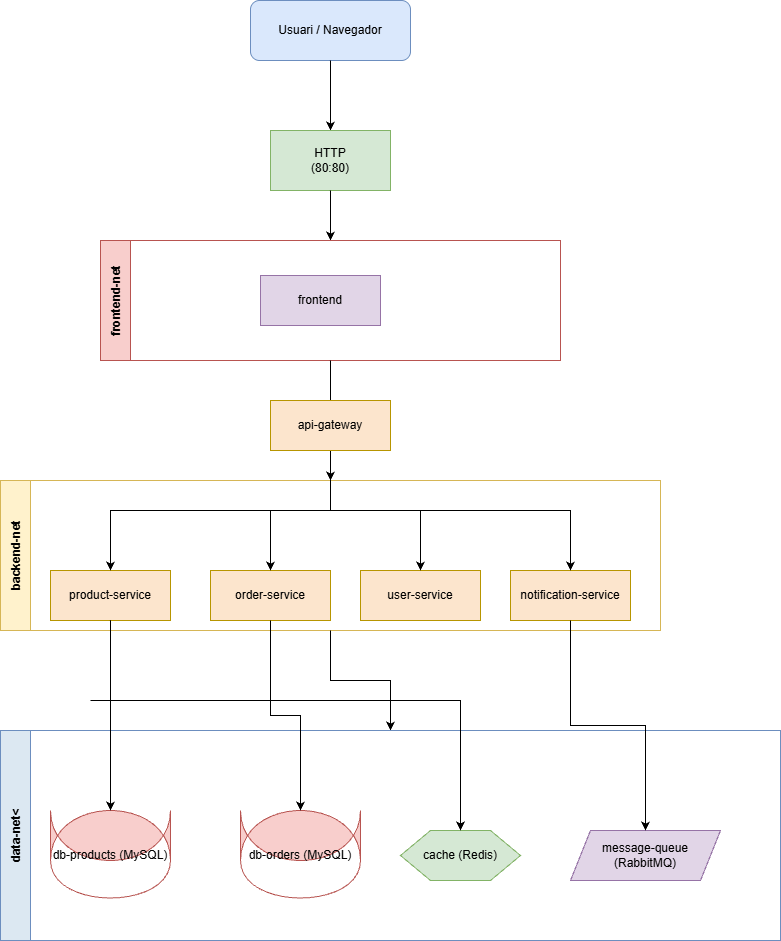

The diagram above was exported from draw.io. Its source (the exported page's mxGraphModel, read from the mxfile embedded in the PNG):
<mxGraphModel dx="1097" dy="1761" grid="1" gridSize="10" guides="1" tooltips="1" connect="1" arrows="1" fold="1" page="1" pageScale="1" pageWidth="827" pageHeight="1169" math="0" shadow="0">
  <root>
    <mxCell id="0" />
    <mxCell id="1" parent="0" />
    <mxCell id="kmN3IfHzXV0myT0CDuHw-1" parent="1" style="rounded=1;whiteSpace=wrap;html=1;fillColor=#dae8fc;strokeColor=#6c8ebf;" value="Usuari / Navegador" vertex="1">
      <mxGeometry height="60" width="160" x="270" y="-70" as="geometry" />
    </mxCell>
    <mxCell id="kmN3IfHzXV0myT0CDuHw-2" edge="1" parent="1" source="kmN3IfHzXV0myT0CDuHw-1" style="edgeStyle=orthogonalEdgeStyle;rounded=0;orthogonalLoop=1;jettySize=auto;html=1;exitX=0.5;exitY=1;exitDx=0;exitDy=0;entryX=0.5;entryY=0;entryDx=0;entryDy=0;" target="kmN3IfHzXV0myT0CDuHw-3" value="">
      <mxGeometry relative="1" as="geometry" />
    </mxCell>
    <mxCell id="kmN3IfHzXV0myT0CDuHw-3" parent="1" style="whiteSpace=wrap;html=1;fillColor=#d5e8d4;strokeColor=#82b366;" value="HTTP&lt;br&gt;(80:80)" vertex="1">
      <mxGeometry height="60" width="120" x="290" y="60" as="geometry" />
    </mxCell>
    <mxCell id="kmN3IfHzXV0myT0CDuHw-4" edge="1" parent="1" source="kmN3IfHzXV0myT0CDuHw-3" style="edgeStyle=orthogonalEdgeStyle;rounded=0;orthogonalLoop=1;jettySize=auto;html=1;exitX=0.5;exitY=1;exitDx=0;exitDy=0;entryX=0.5;entryY=0;entryDx=0;entryDy=0;" target="kmN3IfHzXV0myT0CDuHw-5" value="">
      <mxGeometry relative="1" as="geometry" />
    </mxCell>
    <mxCell id="kmN3IfHzXV0myT0CDuHw-5" parent="1" style="swimlane;startSize=30;horizontal=0;fillColor=#f8cecc;strokeColor=#b85450;" value="frontend-net" vertex="1">
      <mxGeometry height="120" width="460" x="120" y="170" as="geometry" />
    </mxCell>
    <mxCell id="kmN3IfHzXV0myT0CDuHw-6" parent="kmN3IfHzXV0myT0CDuHw-5" style="whiteSpace=wrap;html=1;fillColor=#e1d5e7;strokeColor=#9673a6;" value="frontend" vertex="1">
      <mxGeometry height="50" width="120" x="160" y="35" as="geometry" />
    </mxCell>
    <mxCell id="kmN3IfHzXV0myT0CDuHw-9" edge="1" parent="1" source="kmN3IfHzXV0myT0CDuHw-5" style="edgeStyle=orthogonalEdgeStyle;rounded=0;orthogonalLoop=1;jettySize=auto;html=1;exitX=0.5;exitY=1;exitDx=0;exitDy=0;entryX=0.5;entryY=0;entryDx=0;entryDy=0;" target="kmN3IfHzXV0myT0CDuHw-10" value="">
      <mxGeometry relative="1" as="geometry" />
    </mxCell>
    <mxCell id="kmN3IfHzXV0myT0CDuHw-10" parent="1" style="swimlane;startSize=30;horizontal=0;fillColor=#fff2cc;strokeColor=#d6b656;" value="backend-net" vertex="1">
      <mxGeometry height="150" width="660" x="20" y="410" as="geometry" />
    </mxCell>
    <mxCell id="kmN3IfHzXV0myT0CDuHw-12" parent="kmN3IfHzXV0myT0CDuHw-10" style="whiteSpace=wrap;html=1;fillColor=#fce5cd;strokeColor=#b79500;" value="product-service" vertex="1">
      <mxGeometry height="50" width="120" x="50" y="90" as="geometry" />
    </mxCell>
    <mxCell id="kmN3IfHzXV0myT0CDuHw-13" parent="kmN3IfHzXV0myT0CDuHw-10" style="whiteSpace=wrap;html=1;fillColor=#fce5cd;strokeColor=#b79500;" value="order-service" vertex="1">
      <mxGeometry height="50" width="120" x="210" y="90" as="geometry" />
    </mxCell>
    <mxCell id="kmN3IfHzXV0myT0CDuHw-14" parent="kmN3IfHzXV0myT0CDuHw-10" style="whiteSpace=wrap;html=1;fillColor=#fce5cd;strokeColor=#b79500;" value="user-service" vertex="1">
      <mxGeometry height="50" width="120" x="360" y="90" as="geometry" />
    </mxCell>
    <mxCell id="kmN3IfHzXV0myT0CDuHw-15" parent="kmN3IfHzXV0myT0CDuHw-10" style="whiteSpace=wrap;html=1;fillColor=#fce5cd;strokeColor=#b79500;" value="notification-service" vertex="1">
      <mxGeometry height="50" width="120" x="510" y="90" as="geometry" />
    </mxCell>
    <mxCell id="kmN3IfHzXV0myT0CDuHw-22" edge="1" parent="1" source="kmN3IfHzXV0myT0CDuHw-10" style="edgeStyle=orthogonalEdgeStyle;rounded=0;orthogonalLoop=1;jettySize=auto;html=1;exitX=0.5;exitY=1;exitDx=0;exitDy=0;entryX=0.5;entryY=0;entryDx=0;entryDy=0;" target="kmN3IfHzXV0myT0CDuHw-24" value="">
      <mxGeometry relative="1" as="geometry" />
    </mxCell>
    <mxCell id="kmN3IfHzXV0myT0CDuHw-24" parent="1" style="swimlane;startSize=30;horizontal=0;fillColor=#dce8f2;strokeColor=#6c8ebf;" value="data-net&lt;" vertex="1">
      <mxGeometry height="210" width="780" x="20" y="660" as="geometry" />
    </mxCell>
    <mxCell id="kmN3IfHzXV0myT0CDuHw-25" parent="kmN3IfHzXV0myT0CDuHw-24" style="shape=cylinder;whiteSpace=wrap;html=1;boundedLbl=1;backgroundOutline=1;size=15;fillColor=#f8cecc;strokeColor=#b85450;" value="db-products (MySQL)" vertex="1">
      <mxGeometry height="50" width="120" x="50" y="80" as="geometry" />
    </mxCell>
    <mxCell id="kmN3IfHzXV0myT0CDuHw-26" parent="kmN3IfHzXV0myT0CDuHw-24" style="shape=cylinder;whiteSpace=wrap;html=1;boundedLbl=1;backgroundOutline=1;size=15;fillColor=#f8cecc;strokeColor=#b85450;" value="db-orders (MySQL)" vertex="1">
      <mxGeometry height="50" width="120" x="240" y="80" as="geometry" />
    </mxCell>
    <mxCell id="kmN3IfHzXV0myT0CDuHw-27" parent="kmN3IfHzXV0myT0CDuHw-24" style="shape=hexagon;perimeter=hexagonPerimeter2;whiteSpace=wrap;html=1;fillColor=#d5e8d4;strokeColor=#82b366;" value="cache (Redis)" vertex="1">
      <mxGeometry height="50" width="120" x="400" y="100" as="geometry" />
    </mxCell>
    <mxCell id="kmN3IfHzXV0myT0CDuHw-28" parent="kmN3IfHzXV0myT0CDuHw-24" style="shape=parallelogram;perimeter=parallelogramPerimeter;whiteSpace=wrap;html=1;fixedSize=1;fillColor=#e1d5e7;strokeColor=#9673a6;" value="message-queue (RabbitMQ)" vertex="1">
      <mxGeometry height="50" width="150" x="570" y="100" as="geometry" />
    </mxCell>
    <mxCell id="kmN3IfHzXV0myT0CDuHw-29" edge="1" parent="1" source="kmN3IfHzXV0myT0CDuHw-12" style="edgeStyle=orthogonalEdgeStyle;rounded=0;orthogonalLoop=1;jettySize=auto;html=1;exitX=0.5;exitY=1;exitDx=0;exitDy=0;entryX=0.5;entryY=0;entryDx=0;entryDy=0;" target="kmN3IfHzXV0myT0CDuHw-25" value="">
      <mxGeometry relative="1" as="geometry" />
    </mxCell>
    <mxCell id="kmN3IfHzXV0myT0CDuHw-30" edge="1" parent="1" source="kmN3IfHzXV0myT0CDuHw-13" style="edgeStyle=orthogonalEdgeStyle;rounded=0;orthogonalLoop=1;jettySize=auto;html=1;exitX=0.5;exitY=1;exitDx=0;exitDy=0;entryX=0.5;entryY=0;entryDx=0;entryDy=0;" target="kmN3IfHzXV0myT0CDuHw-26" value="">
      <mxGeometry relative="1" as="geometry" />
    </mxCell>
    <mxCell id="kmN3IfHzXV0myT0CDuHw-33" edge="1" parent="1" source="kmN3IfHzXV0myT0CDuHw-15" style="edgeStyle=orthogonalEdgeStyle;rounded=0;orthogonalLoop=1;jettySize=auto;html=1;exitX=0.5;exitY=1;exitDx=0;exitDy=0;entryX=0.5;entryY=0;entryDx=0;entryDy=0;" target="kmN3IfHzXV0myT0CDuHw-28" value="">
      <mxGeometry relative="1" as="geometry" />
    </mxCell>
    <mxCell id="kmN3IfHzXV0myT0CDuHw-34" edge="1" parent="1" source="kmN3IfHzXV0myT0CDuHw-12" style="edgeStyle=orthogonalEdgeStyle;rounded=0;orthogonalLoop=1;jettySize=auto;html=1;exitX=0.5;exitY=1;exitDx=0;exitDy=0;" target="kmN3IfHzXV0myT0CDuHw-27">
      <mxGeometry relative="1" as="geometry">
        <Array as="points">
          <mxPoint x="110" y="630" />
          <mxPoint x="400" y="630" />
        </Array>
      </mxGeometry>
    </mxCell>
    <mxCell id="kmN3IfHzXV0myT0CDuHw-35" edge="1" parent="1" source="kmN3IfHzXV0myT0CDuHw-11" style="edgeStyle=orthogonalEdgeStyle;rounded=0;orthogonalLoop=1;jettySize=auto;html=1;exitX=0.5;exitY=1;exitDx=0;exitDy=0;entryX=0.5;entryY=0;entryDx=0;entryDy=0;" target="kmN3IfHzXV0myT0CDuHw-14">
      <mxGeometry relative="1" as="geometry" />
    </mxCell>
    <mxCell id="kmN3IfHzXV0myT0CDuHw-36" edge="1" parent="1" source="kmN3IfHzXV0myT0CDuHw-11" style="edgeStyle=orthogonalEdgeStyle;rounded=0;orthogonalLoop=1;jettySize=auto;html=1;exitX=0.5;exitY=1;exitDx=0;exitDy=0;entryX=0.5;entryY=0;entryDx=0;entryDy=0;" target="kmN3IfHzXV0myT0CDuHw-13">
      <mxGeometry relative="1" as="geometry" />
    </mxCell>
    <mxCell id="kmN3IfHzXV0myT0CDuHw-37" edge="1" parent="1" source="kmN3IfHzXV0myT0CDuHw-11" style="edgeStyle=orthogonalEdgeStyle;rounded=0;orthogonalLoop=1;jettySize=auto;html=1;exitX=0.5;exitY=1;exitDx=0;exitDy=0;entryX=0.5;entryY=0;entryDx=0;entryDy=0;" target="kmN3IfHzXV0myT0CDuHw-12">
      <mxGeometry relative="1" as="geometry" />
    </mxCell>
    <mxCell id="kmN3IfHzXV0myT0CDuHw-38" edge="1" parent="1" source="kmN3IfHzXV0myT0CDuHw-11" style="edgeStyle=orthogonalEdgeStyle;rounded=0;orthogonalLoop=1;jettySize=auto;html=1;exitX=0.5;exitY=1;exitDx=0;exitDy=0;entryX=0.5;entryY=0;entryDx=0;entryDy=0;" target="kmN3IfHzXV0myT0CDuHw-15">
      <mxGeometry relative="1" as="geometry" />
    </mxCell>
    <mxCell id="kmN3IfHzXV0myT0CDuHw-11" parent="1" style="whiteSpace=wrap;html=1;fillColor=#fce5cd;strokeColor=#b79500;" value="api-gateway" vertex="1">
      <mxGeometry height="50" width="120" x="290" y="330" as="geometry" />
    </mxCell>
  </root>
</mxGraphModel>